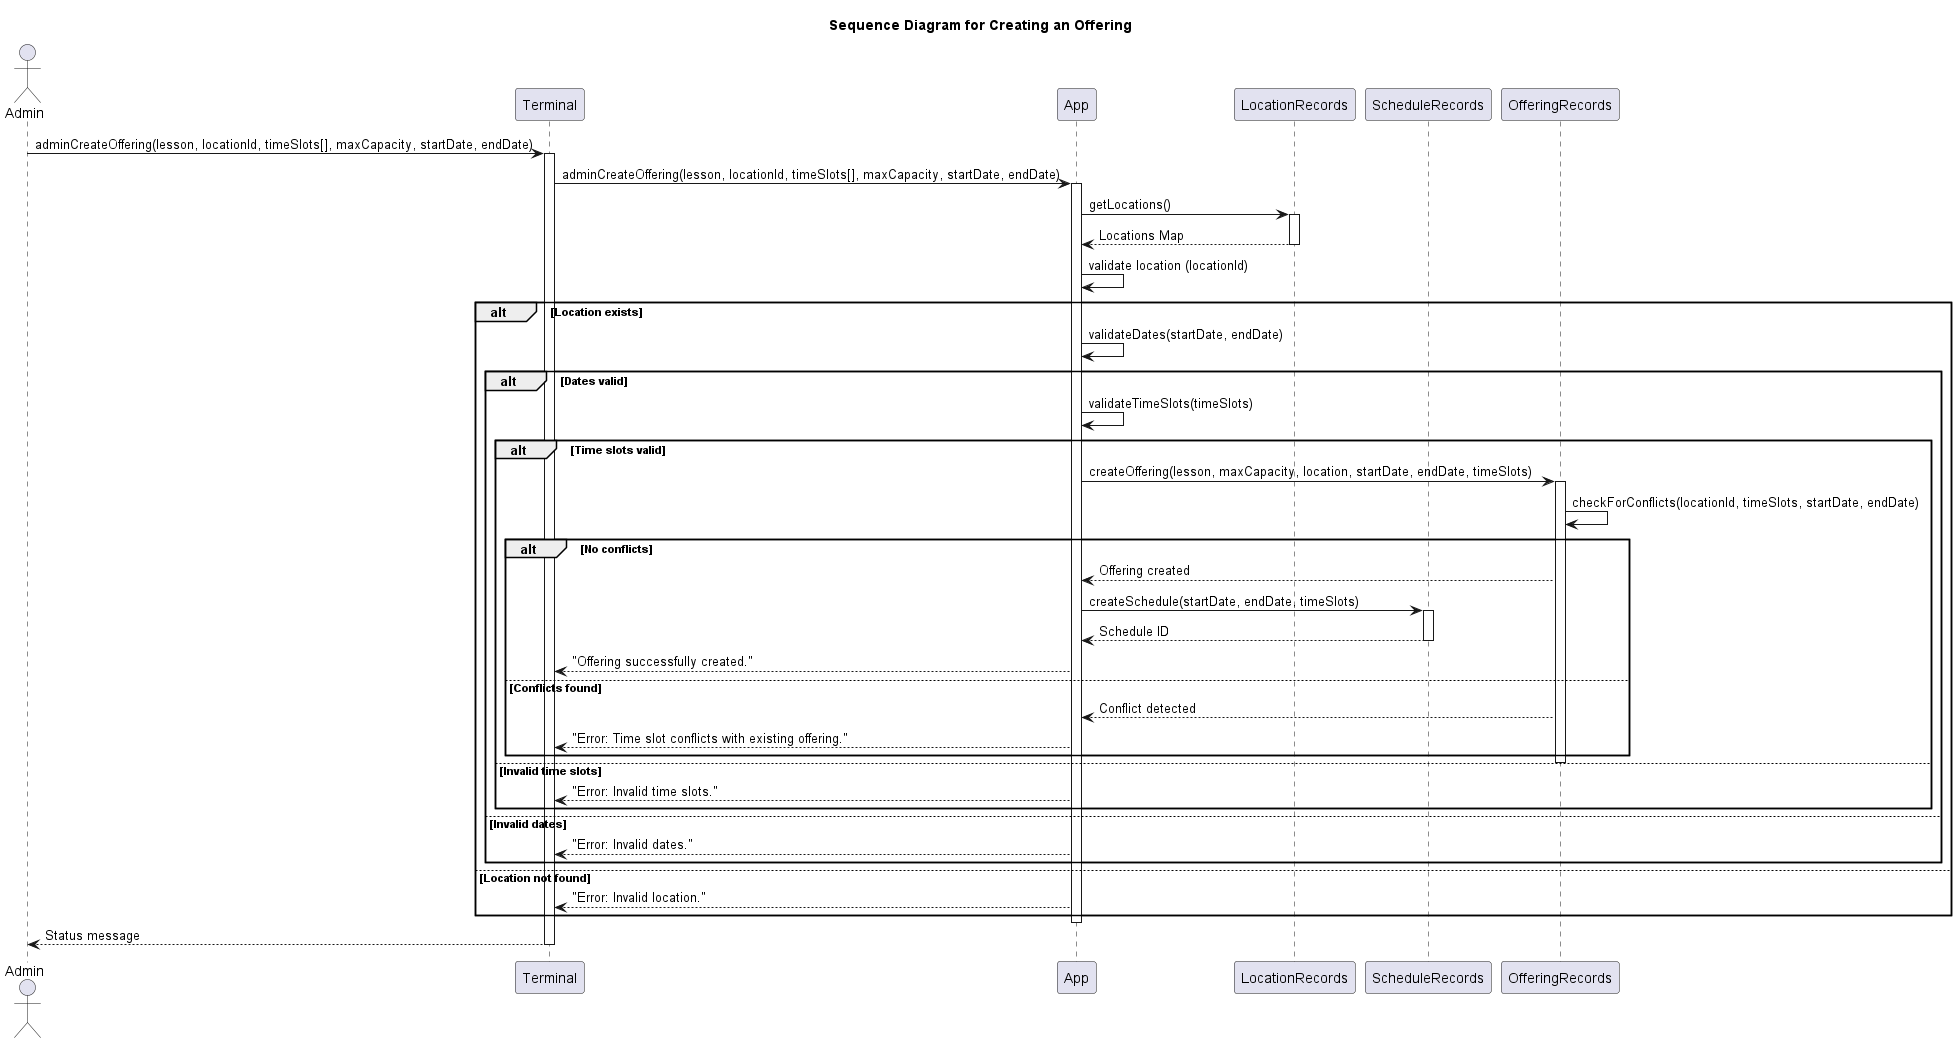

The diagram above was rendered by PlantUML. Its source (embedded in the PNG):
@startuml
title Sequence Diagram for Creating an Offering

actor Admin
participant Terminal
participant App
participant LocationRecords
participant ScheduleRecords
participant OfferingRecords

Admin -> Terminal: adminCreateOffering(lesson, locationId, timeSlots[], maxCapacity, startDate, endDate)
activate Terminal
Terminal -> App: adminCreateOffering(lesson, locationId, timeSlots[], maxCapacity, startDate, endDate)
activate App

App -> LocationRecords: getLocations()
activate LocationRecords
LocationRecords --> App: Locations Map
deactivate LocationRecords

App -> App: validate location (locationId)
alt Location exists
    App -> App: validateDates(startDate, endDate)
    alt Dates valid
        App -> App: validateTimeSlots(timeSlots)
        alt Time slots valid
            App -> OfferingRecords: createOffering(lesson, maxCapacity, location, startDate, endDate, timeSlots)
            activate OfferingRecords
            OfferingRecords -> OfferingRecords: checkForConflicts(locationId, timeSlots, startDate, endDate)
            alt No conflicts
                OfferingRecords --> App: Offering created
                App -> ScheduleRecords: createSchedule(startDate, endDate, timeSlots)
                activate ScheduleRecords
                ScheduleRecords --> App: Schedule ID
                deactivate ScheduleRecords

                App --> Terminal: "Offering successfully created."
            else Conflicts found
                OfferingRecords --> App: Conflict detected
                App --> Terminal: "Error: Time slot conflicts with existing offering."
            end
            deactivate OfferingRecords
        else Invalid time slots
            App --> Terminal: "Error: Invalid time slots."
        end
    else Invalid dates
        App --> Terminal: "Error: Invalid dates."
    end
else Location not found
    App --> Terminal: "Error: Invalid location."
end

deactivate App
Terminal --> Admin: Status message
deactivate Terminal
@enduml